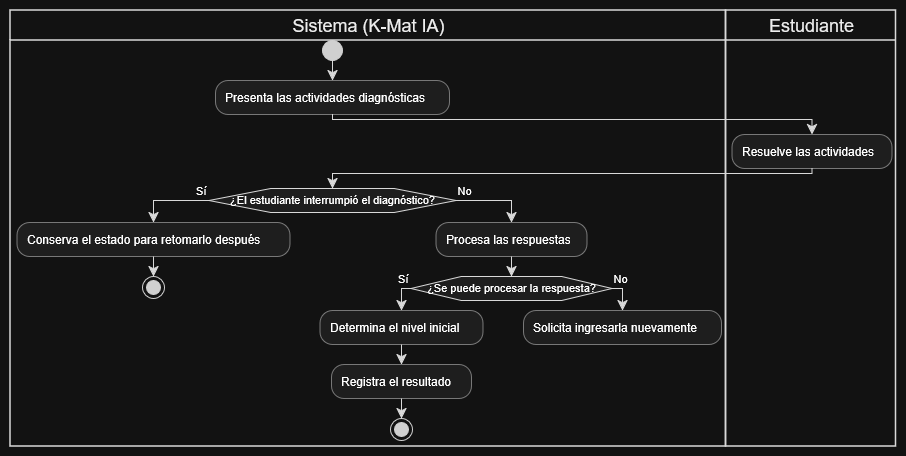

The diagram above was exported from draw.io. Its source (the exported page's mxGraphModel, read from the mxfile embedded in the PNG):
<mxGraphModel dx="1269" dy="506" grid="1" gridSize="10" guides="1" tooltips="1" connect="1" arrows="1" fold="1" page="1" pageScale="1" pageWidth="827" pageHeight="1169" math="0" shadow="0">
  <root>
    <mxCell id="0" />
    <mxCell id="1" parent="0" />
    <UserObject label="" plantUmlData="{&#10;  &quot;data&quot;: &quot;@startuml\n|Sistema (K-Mat IA)|\nstart\n:Presenta las actividades diagnósticas;\n|Estudiante|\n:Resuelve las actividades;\n|Sistema (K-Mat IA)|\nif (¿El estudiante interrumpió el diagnóstico?) then (Sí)\n  :Conserva el estado para retomarlo después;\n  stop\nelse (No)\n  :Procesa las respuestas;\n  if (¿Se puede procesar la respuesta?) then (Sí)\n    :Determina el nivel inicial;\n    :Registra el resultado;\n    stop\n  else (No)\n    :Solicita ingresarla nuevamente;\n    detach\n  endif\nendif\n@enduml&quot;,&#10;  &quot;config&quot;: null&#10;}" id="Zu9TPDHq2PlkakLLHHfx-1">
      <mxCell connectable="0" parent="1" style="group;transparentBounds=1;editIcon=1;lockedGroup=0;groupPadding=10;" vertex="1">
        <mxGeometry as="geometry" />
      </mxCell>
    </UserObject>
    <UserObject label="Sistema (K-Mat IA)" plantUmlId="lane_34" plantUmlBaseStyle="swimlane;collapsible=0;startSize=30;fillColor=none;swimlaneFillColor=none;strokeColor=#181818;strokeWidth=1.5;fontColor=#000000;fontSize=18;fontStyle=0;html=1;" plantUmlBaseValue="Sistema (K-Mat IA)" id="Zu9TPDHq2PlkakLLHHfx-2">
      <mxCell parent="Zu9TPDHq2PlkakLLHHfx-1" style="swimlane;collapsible=0;startSize=30;fillColor=none;swimlaneFillColor=none;strokeColor=#181818;strokeWidth=1.5;fontColor=#000000;fontSize=18;fontStyle=0;html=1;" vertex="1">
        <mxGeometry height="436" width="715.5" x="30" y="30" as="geometry" />
      </mxCell>
    </UserObject>
    <UserObject label="Estudiante" plantUmlId="lane_35" plantUmlBaseStyle="swimlane;collapsible=0;startSize=30;fillColor=none;swimlaneFillColor=none;strokeColor=#181818;strokeWidth=1.5;fontColor=#000000;fontSize=18;fontStyle=0;html=1;" plantUmlBaseValue="Estudiante" id="Zu9TPDHq2PlkakLLHHfx-3">
      <mxCell parent="Zu9TPDHq2PlkakLLHHfx-1" style="swimlane;collapsible=0;startSize=30;fillColor=none;swimlaneFillColor=none;strokeColor=#181818;strokeWidth=1.5;fontColor=#000000;fontSize=18;fontStyle=0;html=1;" vertex="1">
        <mxGeometry height="436" width="170" x="745.5" y="30" as="geometry" />
      </mxCell>
    </UserObject>
    <UserObject label="" plantUmlId="start_0" plantUmlBaseStyle="ellipse;fillColor=#222222;strokeColor=#222222;" plantUmlBaseValue="" id="Zu9TPDHq2PlkakLLHHfx-4">
      <mxCell parent="Zu9TPDHq2PlkakLLHHfx-1" style="ellipse;fillColor=#222222;strokeColor=#222222;" vertex="1">
        <mxGeometry height="20" width="20" x="342" y="60" as="geometry" />
      </mxCell>
    </UserObject>
    <UserObject label="" plantUmlId="e_1" plantUmlBaseStyle="endArrow=classic;endSize=8;strokeColor=#181818;curved=0;rounded=0;fontSize=11;sourcePerimeterSpacing=0;targetPerimeterSpacing=0;" plantUmlBaseValue="" id="Zu9TPDHq2PlkakLLHHfx-5">
      <mxCell edge="1" parent="Zu9TPDHq2PlkakLLHHfx-1" source="Zu9TPDHq2PlkakLLHHfx-4" style="endArrow=classic;endSize=8;strokeColor=#181818;curved=0;rounded=0;fontSize=11;sourcePerimeterSpacing=0;targetPerimeterSpacing=0;" target="Zu9TPDHq2PlkakLLHHfx-6">
        <mxGeometry relative="1" as="geometry">
          <mxPoint x="352" y="80" as="sourcePoint" />
          <mxPoint x="352" y="100" as="targetPoint" />
        </mxGeometry>
      </mxCell>
    </UserObject>
    <UserObject label="Presenta las actividades diagnósticas" plantUmlId="action_2" plantUmlBaseStyle="rounded=1;absoluteArcSize=1;arcSize=25;fillColor=#F1F1F1;strokeColor=#181818;strokeWidth=0.5;whiteSpace=wrap;fontSize=12;align=left;spacingLeft=8;" plantUmlBaseValue="Presenta las actividades diagnósticas" id="Zu9TPDHq2PlkakLLHHfx-6">
      <mxCell parent="Zu9TPDHq2PlkakLLHHfx-1" style="rounded=1;absoluteArcSize=1;arcSize=25;fillColor=#F1F1F1;strokeColor=#181818;strokeWidth=0.5;whiteSpace=wrap;fontSize=12;align=left;spacingLeft=8;" vertex="1">
        <mxGeometry height="34" width="234" x="235" y="100" as="geometry" />
      </mxCell>
    </UserObject>
    <UserObject label="" plantUmlId="e_3" plantUmlBaseStyle="endArrow=classic;endSize=8;strokeColor=#181818;curved=0;rounded=0;fontSize=11;sourcePerimeterSpacing=0;targetPerimeterSpacing=0;" plantUmlBaseValue="" id="Zu9TPDHq2PlkakLLHHfx-7">
      <mxCell edge="1" parent="Zu9TPDHq2PlkakLLHHfx-1" source="Zu9TPDHq2PlkakLLHHfx-6" style="endArrow=classic;endSize=8;strokeColor=#181818;curved=0;rounded=0;fontSize=11;sourcePerimeterSpacing=0;targetPerimeterSpacing=0;" target="Zu9TPDHq2PlkakLLHHfx-8">
        <mxGeometry relative="1" as="geometry">
          <Array as="points">
            <mxPoint x="352" y="139" />
            <mxPoint x="831.5" y="139" />
          </Array>
          <mxPoint x="352" y="134" as="sourcePoint" />
          <mxPoint x="831.5" y="154" as="targetPoint" />
        </mxGeometry>
      </mxCell>
    </UserObject>
    <UserObject label="Resuelve las actividades" plantUmlId="action_6" plantUmlBaseStyle="rounded=1;absoluteArcSize=1;arcSize=25;fillColor=#F1F1F1;strokeColor=#181818;strokeWidth=0.5;whiteSpace=wrap;fontSize=12;align=left;spacingLeft=8;" plantUmlBaseValue="Resuelve las actividades" id="Zu9TPDHq2PlkakLLHHfx-8">
      <mxCell parent="Zu9TPDHq2PlkakLLHHfx-1" style="rounded=1;absoluteArcSize=1;arcSize=25;fillColor=#F1F1F1;strokeColor=#181818;strokeWidth=0.5;whiteSpace=wrap;fontSize=12;align=left;spacingLeft=8;" vertex="1">
        <mxGeometry height="34" width="160" x="751.5" y="154" as="geometry" />
      </mxCell>
    </UserObject>
    <UserObject label="" plantUmlId="e_7" plantUmlBaseStyle="endArrow=classic;endSize=8;strokeColor=#181818;entryX=0.5;entryY=0;entryDx=0;entryDy=0;curved=0;rounded=0;fontSize=11;sourcePerimeterSpacing=0;targetPerimeterSpacing=0;" plantUmlBaseValue="" id="Zu9TPDHq2PlkakLLHHfx-9">
      <mxCell edge="1" parent="Zu9TPDHq2PlkakLLHHfx-1" source="Zu9TPDHq2PlkakLLHHfx-8" style="endArrow=classic;endSize=8;strokeColor=#181818;entryX=0.5;entryY=0;entryDx=0;entryDy=0;curved=0;rounded=0;fontSize=11;sourcePerimeterSpacing=0;targetPerimeterSpacing=0;" target="Zu9TPDHq2PlkakLLHHfx-10">
        <mxGeometry relative="1" as="geometry">
          <Array as="points">
            <mxPoint x="831.5" y="193" />
            <mxPoint x="352" y="193" />
          </Array>
          <mxPoint x="831.5" y="188" as="sourcePoint" />
          <mxPoint x="352" y="208" as="targetPoint" />
        </mxGeometry>
      </mxCell>
    </UserObject>
    <UserObject label="¿El estudiante interrumpió el diagnóstico?" plantUmlId="diamond_11" plantUmlBaseStyle="shape=hexagon;perimeter=hexagonPerimeter2;fillColor=#F1F1F1;strokeColor=#181818;whiteSpace=wrap;fontSize=11;" plantUmlBaseValue="¿El estudiante interrumpió el diagnóstico?" id="Zu9TPDHq2PlkakLLHHfx-10">
      <mxCell parent="Zu9TPDHq2PlkakLLHHfx-1" style="shape=hexagon;perimeter=hexagonPerimeter2;fillColor=#F1F1F1;strokeColor=#181818;whiteSpace=wrap;fontSize=11;" vertex="1">
        <mxGeometry height="24" width="247" x="228.5" y="208" as="geometry" />
      </mxCell>
    </UserObject>
    <UserObject label="Sí" plantUmlId="e_12" plantUmlBaseStyle="endArrow=classic;endSize=8;strokeColor=#181818;fontSize=11;verticalAlign=bottom;labelPosition=left;align=right;exitX=0;exitY=0.5;exitDx=0;exitDy=0;curved=0;rounded=0;sourcePerimeterSpacing=0;targetPerimeterSpacing=0;" plantUmlBaseValue="Sí" id="Zu9TPDHq2PlkakLLHHfx-11">
      <mxCell edge="1" parent="Zu9TPDHq2PlkakLLHHfx-1" source="Zu9TPDHq2PlkakLLHHfx-10" style="endArrow=classic;endSize=8;strokeColor=#181818;fontSize=11;verticalAlign=bottom;labelPosition=left;align=right;exitX=0;exitY=0.5;exitDx=0;exitDy=0;curved=0;rounded=0;sourcePerimeterSpacing=0;targetPerimeterSpacing=0;" target="Zu9TPDHq2PlkakLLHHfx-12">
        <mxGeometry relative="1" x="-1" as="geometry">
          <Array as="points">
            <mxPoint x="173" y="220" />
          </Array>
          <mxPoint x="228.5" y="220" as="sourcePoint" />
          <mxPoint x="173" y="242" as="targetPoint" />
        </mxGeometry>
      </mxCell>
    </UserObject>
    <UserObject label="Conserva el estado para retomarlo después" plantUmlId="action_14" plantUmlBaseStyle="rounded=1;absoluteArcSize=1;arcSize=25;fillColor=#F1F1F1;strokeColor=#181818;strokeWidth=0.5;whiteSpace=wrap;fontSize=12;align=left;spacingLeft=8;" plantUmlBaseValue="Conserva el estado para retomarlo después" id="Zu9TPDHq2PlkakLLHHfx-12">
      <mxCell parent="Zu9TPDHq2PlkakLLHHfx-1" style="rounded=1;absoluteArcSize=1;arcSize=25;fillColor=#F1F1F1;strokeColor=#181818;strokeWidth=0.5;whiteSpace=wrap;fontSize=12;align=left;spacingLeft=8;" vertex="1">
        <mxGeometry height="34" width="273" x="36.5" y="242" as="geometry" />
      </mxCell>
    </UserObject>
    <UserObject label="" plantUmlId="stop_15" plantUmlBaseStyle="ellipse;shape=endState;fillColor=#222222;strokeColor=#222222;" plantUmlBaseValue="" id="Zu9TPDHq2PlkakLLHHfx-13">
      <mxCell parent="Zu9TPDHq2PlkakLLHHfx-1" style="ellipse;shape=endState;fillColor=#222222;strokeColor=#222222;" vertex="1">
        <mxGeometry height="22" width="22" x="162" y="296" as="geometry" />
      </mxCell>
    </UserObject>
    <UserObject label="" plantUmlId="e_16" plantUmlBaseStyle="endArrow=classic;endSize=8;strokeColor=#181818;curved=0;rounded=0;fontSize=11;sourcePerimeterSpacing=0;targetPerimeterSpacing=0;" plantUmlBaseValue="" id="Zu9TPDHq2PlkakLLHHfx-14">
      <mxCell edge="1" parent="Zu9TPDHq2PlkakLLHHfx-1" source="Zu9TPDHq2PlkakLLHHfx-12" style="endArrow=classic;endSize=8;strokeColor=#181818;curved=0;rounded=0;fontSize=11;sourcePerimeterSpacing=0;targetPerimeterSpacing=0;" target="Zu9TPDHq2PlkakLLHHfx-13">
        <mxGeometry relative="1" as="geometry">
          <mxPoint x="173" y="276" as="sourcePoint" />
          <mxPoint x="173" y="296" as="targetPoint" />
        </mxGeometry>
      </mxCell>
    </UserObject>
    <UserObject label="No" plantUmlId="e_17" plantUmlBaseStyle="endArrow=classic;endSize=8;strokeColor=#181818;fontSize=11;verticalAlign=bottom;labelPosition=right;align=left;exitX=1;exitY=0.5;exitDx=0;exitDy=0;curved=0;rounded=0;sourcePerimeterSpacing=0;targetPerimeterSpacing=0;" plantUmlBaseValue="No" id="Zu9TPDHq2PlkakLLHHfx-15">
      <mxCell edge="1" parent="Zu9TPDHq2PlkakLLHHfx-1" source="Zu9TPDHq2PlkakLLHHfx-10" style="endArrow=classic;endSize=8;strokeColor=#181818;fontSize=11;verticalAlign=bottom;labelPosition=right;align=left;exitX=1;exitY=0.5;exitDx=0;exitDy=0;curved=0;rounded=0;sourcePerimeterSpacing=0;targetPerimeterSpacing=0;" target="Zu9TPDHq2PlkakLLHHfx-16">
        <mxGeometry relative="1" x="-1" as="geometry">
          <Array as="points">
            <mxPoint x="531" y="220" />
          </Array>
          <mxPoint x="475.5" y="220" as="sourcePoint" />
          <mxPoint x="531" y="242" as="targetPoint" />
        </mxGeometry>
      </mxCell>
    </UserObject>
    <UserObject label="Procesa las respuestas" plantUmlId="action_19" plantUmlBaseStyle="rounded=1;absoluteArcSize=1;arcSize=25;fillColor=#F1F1F1;strokeColor=#181818;strokeWidth=0.5;whiteSpace=wrap;fontSize=12;align=left;spacingLeft=8;" plantUmlBaseValue="Procesa las respuestas" id="Zu9TPDHq2PlkakLLHHfx-16">
      <mxCell parent="Zu9TPDHq2PlkakLLHHfx-1" style="rounded=1;absoluteArcSize=1;arcSize=25;fillColor=#F1F1F1;strokeColor=#181818;strokeWidth=0.5;whiteSpace=wrap;fontSize=12;align=left;spacingLeft=8;" vertex="1">
        <mxGeometry height="34" width="151" x="455.5" y="242" as="geometry" />
      </mxCell>
    </UserObject>
    <UserObject label="¿Se puede procesar la respuesta?" plantUmlId="diamond_21" plantUmlBaseStyle="shape=hexagon;perimeter=hexagonPerimeter2;fillColor=#F1F1F1;strokeColor=#181818;whiteSpace=wrap;fontSize=11;" plantUmlBaseValue="¿Se puede procesar la respuesta?" id="Zu9TPDHq2PlkakLLHHfx-17">
      <mxCell parent="Zu9TPDHq2PlkakLLHHfx-1" style="shape=hexagon;perimeter=hexagonPerimeter2;fillColor=#F1F1F1;strokeColor=#181818;whiteSpace=wrap;fontSize=11;" vertex="1">
        <mxGeometry height="24" width="201" x="430.5" y="296" as="geometry" />
      </mxCell>
    </UserObject>
    <UserObject label="" plantUmlId="e_22" plantUmlBaseStyle="endArrow=classic;endSize=8;strokeColor=#181818;entryX=0.5;entryY=0;entryDx=0;entryDy=0;curved=0;rounded=0;fontSize=11;sourcePerimeterSpacing=0;targetPerimeterSpacing=0;" plantUmlBaseValue="" id="Zu9TPDHq2PlkakLLHHfx-18">
      <mxCell edge="1" parent="Zu9TPDHq2PlkakLLHHfx-1" source="Zu9TPDHq2PlkakLLHHfx-16" style="endArrow=classic;endSize=8;strokeColor=#181818;entryX=0.5;entryY=0;entryDx=0;entryDy=0;curved=0;rounded=0;fontSize=11;sourcePerimeterSpacing=0;targetPerimeterSpacing=0;" target="Zu9TPDHq2PlkakLLHHfx-17">
        <mxGeometry relative="1" as="geometry">
          <mxPoint x="531" y="276" as="sourcePoint" />
          <mxPoint x="531" y="296" as="targetPoint" />
        </mxGeometry>
      </mxCell>
    </UserObject>
    <UserObject label="Sí" plantUmlId="e_23" plantUmlBaseStyle="endArrow=classic;endSize=8;strokeColor=#181818;fontSize=11;verticalAlign=bottom;labelPosition=left;align=right;exitX=0;exitY=0.5;exitDx=0;exitDy=0;curved=0;rounded=0;sourcePerimeterSpacing=0;targetPerimeterSpacing=0;" plantUmlBaseValue="Sí" id="Zu9TPDHq2PlkakLLHHfx-19">
      <mxCell edge="1" parent="Zu9TPDHq2PlkakLLHHfx-1" source="Zu9TPDHq2PlkakLLHHfx-17" style="endArrow=classic;endSize=8;strokeColor=#181818;fontSize=11;verticalAlign=bottom;labelPosition=left;align=right;exitX=0;exitY=0.5;exitDx=0;exitDy=0;curved=0;rounded=0;sourcePerimeterSpacing=0;targetPerimeterSpacing=0;" target="Zu9TPDHq2PlkakLLHHfx-20">
        <mxGeometry relative="1" x="-1" as="geometry">
          <Array as="points">
            <mxPoint x="421" y="308" />
          </Array>
          <mxPoint x="430.5" y="308" as="sourcePoint" />
          <mxPoint x="421" y="330" as="targetPoint" />
        </mxGeometry>
      </mxCell>
    </UserObject>
    <UserObject label="Determina el nivel inicial" plantUmlId="action_25" plantUmlBaseStyle="rounded=1;absoluteArcSize=1;arcSize=25;fillColor=#F1F1F1;strokeColor=#181818;strokeWidth=0.5;whiteSpace=wrap;fontSize=12;align=left;spacingLeft=8;" plantUmlBaseValue="Determina el nivel inicial" id="Zu9TPDHq2PlkakLLHHfx-20">
      <mxCell parent="Zu9TPDHq2PlkakLLHHfx-1" style="rounded=1;absoluteArcSize=1;arcSize=25;fillColor=#F1F1F1;strokeColor=#181818;strokeWidth=0.5;whiteSpace=wrap;fontSize=12;align=left;spacingLeft=8;" vertex="1">
        <mxGeometry height="34" width="163" x="339.5" y="330" as="geometry" />
      </mxCell>
    </UserObject>
    <UserObject label="Registra el resultado" plantUmlId="action_26" plantUmlBaseStyle="rounded=1;absoluteArcSize=1;arcSize=25;fillColor=#F1F1F1;strokeColor=#181818;strokeWidth=0.5;whiteSpace=wrap;fontSize=12;align=left;spacingLeft=8;" plantUmlBaseValue="Registra el resultado" id="Zu9TPDHq2PlkakLLHHfx-21">
      <mxCell parent="Zu9TPDHq2PlkakLLHHfx-1" style="rounded=1;absoluteArcSize=1;arcSize=25;fillColor=#F1F1F1;strokeColor=#181818;strokeWidth=0.5;whiteSpace=wrap;fontSize=12;align=left;spacingLeft=8;" vertex="1">
        <mxGeometry height="34" width="140" x="351" y="384" as="geometry" />
      </mxCell>
    </UserObject>
    <UserObject label="" plantUmlId="e_27" plantUmlBaseStyle="endArrow=classic;endSize=8;strokeColor=#181818;curved=0;rounded=0;fontSize=11;sourcePerimeterSpacing=0;targetPerimeterSpacing=0;" plantUmlBaseValue="" id="Zu9TPDHq2PlkakLLHHfx-22">
      <mxCell edge="1" parent="Zu9TPDHq2PlkakLLHHfx-1" source="Zu9TPDHq2PlkakLLHHfx-20" style="endArrow=classic;endSize=8;strokeColor=#181818;curved=0;rounded=0;fontSize=11;sourcePerimeterSpacing=0;targetPerimeterSpacing=0;" target="Zu9TPDHq2PlkakLLHHfx-21">
        <mxGeometry relative="1" as="geometry">
          <mxPoint x="421" y="364" as="sourcePoint" />
          <mxPoint x="421" y="384" as="targetPoint" />
        </mxGeometry>
      </mxCell>
    </UserObject>
    <UserObject label="" plantUmlId="stop_28" plantUmlBaseStyle="ellipse;shape=endState;fillColor=#222222;strokeColor=#222222;" plantUmlBaseValue="" id="Zu9TPDHq2PlkakLLHHfx-23">
      <mxCell parent="Zu9TPDHq2PlkakLLHHfx-1" style="ellipse;shape=endState;fillColor=#222222;strokeColor=#222222;" vertex="1">
        <mxGeometry height="22" width="22" x="410" y="438" as="geometry" />
      </mxCell>
    </UserObject>
    <UserObject label="" plantUmlId="e_29" plantUmlBaseStyle="endArrow=classic;endSize=8;strokeColor=#181818;curved=0;rounded=0;fontSize=11;sourcePerimeterSpacing=0;targetPerimeterSpacing=0;" plantUmlBaseValue="" id="Zu9TPDHq2PlkakLLHHfx-24">
      <mxCell edge="1" parent="Zu9TPDHq2PlkakLLHHfx-1" source="Zu9TPDHq2PlkakLLHHfx-21" style="endArrow=classic;endSize=8;strokeColor=#181818;curved=0;rounded=0;fontSize=11;sourcePerimeterSpacing=0;targetPerimeterSpacing=0;" target="Zu9TPDHq2PlkakLLHHfx-23">
        <mxGeometry relative="1" as="geometry">
          <mxPoint x="421" y="418" as="sourcePoint" />
          <mxPoint x="421" y="438" as="targetPoint" />
        </mxGeometry>
      </mxCell>
    </UserObject>
    <UserObject label="No" plantUmlId="e_30" plantUmlBaseStyle="endArrow=classic;endSize=8;strokeColor=#181818;fontSize=11;verticalAlign=bottom;labelPosition=right;align=left;exitX=1;exitY=0.5;exitDx=0;exitDy=0;curved=0;rounded=0;sourcePerimeterSpacing=0;targetPerimeterSpacing=0;" plantUmlBaseValue="No" id="Zu9TPDHq2PlkakLLHHfx-25">
      <mxCell edge="1" parent="Zu9TPDHq2PlkakLLHHfx-1" source="Zu9TPDHq2PlkakLLHHfx-17" style="endArrow=classic;endSize=8;strokeColor=#181818;fontSize=11;verticalAlign=bottom;labelPosition=right;align=left;exitX=1;exitY=0.5;exitDx=0;exitDy=0;curved=0;rounded=0;sourcePerimeterSpacing=0;targetPerimeterSpacing=0;" target="Zu9TPDHq2PlkakLLHHfx-26">
        <mxGeometry relative="1" x="-1" as="geometry">
          <Array as="points">
            <mxPoint x="642" y="308" />
          </Array>
          <mxPoint x="631.5" y="308" as="sourcePoint" />
          <mxPoint x="642" y="330" as="targetPoint" />
        </mxGeometry>
      </mxCell>
    </UserObject>
    <UserObject label="Solicita ingresarla nuevamente" plantUmlId="action_32" plantUmlBaseStyle="rounded=1;absoluteArcSize=1;arcSize=25;fillColor=#F1F1F1;strokeColor=#181818;strokeWidth=0.5;whiteSpace=wrap;fontSize=12;align=left;spacingLeft=8;" plantUmlBaseValue="Solicita ingresarla nuevamente" id="Zu9TPDHq2PlkakLLHHfx-26">
      <mxCell parent="Zu9TPDHq2PlkakLLHHfx-1" style="rounded=1;absoluteArcSize=1;arcSize=25;fillColor=#F1F1F1;strokeColor=#181818;strokeWidth=0.5;whiteSpace=wrap;fontSize=12;align=left;spacingLeft=8;" vertex="1">
        <mxGeometry height="34" width="198" x="543" y="330" as="geometry" />
      </mxCell>
    </UserObject>
  </root>
</mxGraphModel>